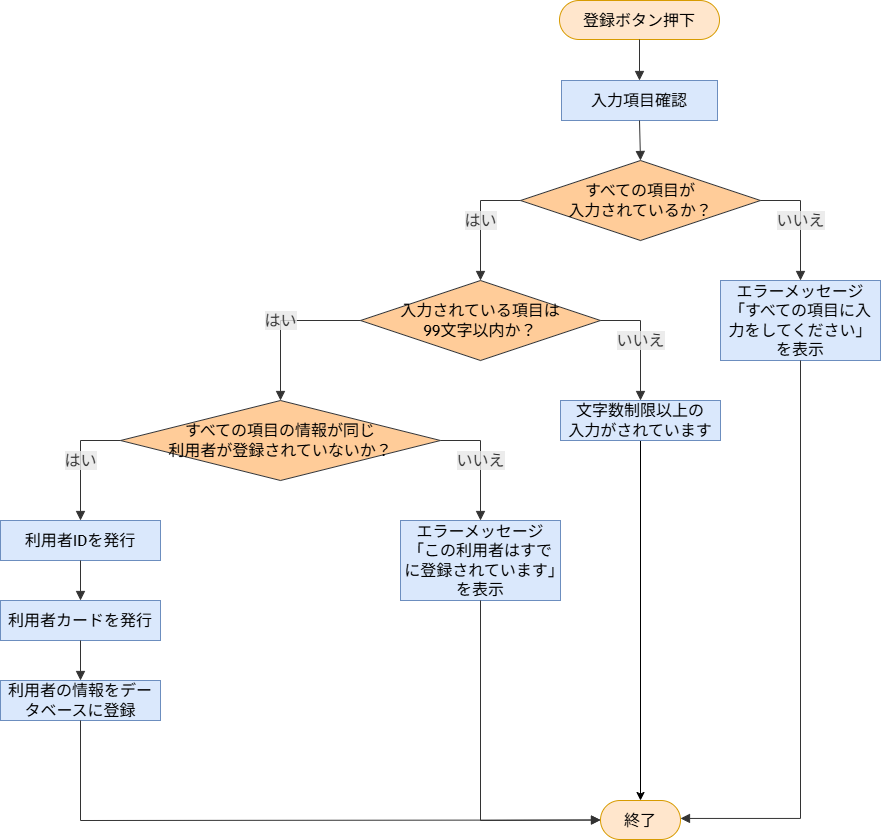

The diagram above was exported from draw.io. Its source (the exported page's mxGraphModel, read from the mxfile embedded in the PNG):
<mxGraphModel dx="3372" dy="631" grid="1" gridSize="10" guides="1" tooltips="1" connect="1" arrows="1" fold="1" page="1" pageScale="1" pageWidth="827" pageHeight="1169" math="0" shadow="0">
  <root>
    <mxCell id="0" />
    <mxCell id="1" parent="0" />
    <UserObject label="登録ボタン押下" mermaidId="n:A" mermaidBaseStyle="html=1;rounded=1;whiteSpace=wrap;arcSize=50;strokeWidth=1;fillColor=light-dark(#ECECFF,#1f2020);strokeColor=light-dark(#9370DB,#cccccc);fontColor=light-dark(#333333,#cccccc);fontFamily=Trebuchet MS,Verdana,Arial,sans-serif;fontSize=16;" mermaidBaseValue="登録ボタン押下" id="81">
      <mxCell style="html=1;rounded=1;whiteSpace=wrap;arcSize=50;strokeWidth=1;fontFamily=Trebuchet MS,Verdana,Arial,sans-serif;fontSize=16;fillColor=#ffe6cc;strokeColor=#d79b00;" vertex="1" parent="1">
        <mxGeometry x="639" y="2120" width="160" height="39" as="geometry" />
      </mxCell>
    </UserObject>
    <UserObject label="入力項目確認" mermaidId="n:B" mermaidBaseStyle="html=1;whiteSpace=wrap;strokeWidth=1;fillColor=light-dark(#ECECFF,#1f2020);strokeColor=light-dark(#9370DB,#cccccc);fontColor=light-dark(#333333,#cccccc);fontFamily=Trebuchet MS,Verdana,Arial,sans-serif;fontSize=16;" mermaidBaseValue="入力項目確認" id="82">
      <mxCell style="html=1;whiteSpace=wrap;strokeWidth=1;fillColor=#dae8fc;strokeColor=#6c8ebf;fontFamily=Trebuchet MS,Verdana,Arial,sans-serif;fontSize=16;" vertex="1" parent="1">
        <mxGeometry x="641" y="2200" width="156" height="40" as="geometry" />
      </mxCell>
    </UserObject>
    <UserObject label="すべての項目が&lt;div&gt;入力されているか？&lt;/div&gt;" mermaidId="n:C" mermaidBaseStyle="rhombus;html=1;strokeWidth=1;whiteSpace=wrap;fillColor=light-dark(#ECECFF,#1f2020);strokeColor=light-dark(#9370DB,#cccccc);fontColor=light-dark(#333333,#cccccc);fontFamily=Trebuchet MS,Verdana,Arial,sans-serif;fontSize=16;" mermaidBaseValue="すべての項目が入力されているか？" id="83">
      <mxCell style="rhombus;html=1;strokeWidth=1;whiteSpace=wrap;fillColor=#ffcc99;strokeColor=#36393d;fontFamily=Trebuchet MS,Verdana,Arial,sans-serif;fontSize=16;" vertex="1" parent="1">
        <mxGeometry x="600" y="2280" width="240" height="80" as="geometry" />
      </mxCell>
    </UserObject>
    <UserObject label="入力されている項目は&lt;div&gt;99文字以内か？&lt;/div&gt;" mermaidId="n:D" mermaidBaseStyle="rhombus;html=1;strokeWidth=1;whiteSpace=wrap;fillColor=light-dark(#ECECFF,#1f2020);strokeColor=light-dark(#9370DB,#cccccc);fontColor=light-dark(#333333,#cccccc);fontFamily=Trebuchet MS,Verdana,Arial,sans-serif;fontSize=16;" mermaidBaseValue="入力されている項目は99文字以内か？" id="84">
      <mxCell style="rhombus;html=1;strokeWidth=1;whiteSpace=wrap;fillColor=#ffcc99;strokeColor=#36393d;fontFamily=Trebuchet MS,Verdana,Arial,sans-serif;fontSize=16;" vertex="1" parent="1">
        <mxGeometry x="440" y="2400" width="240" height="80" as="geometry" />
      </mxCell>
    </UserObject>
    <UserObject label="エラーメッセージ「すべての項目に入力をしてください」を表示" mermaidId="n:E" mermaidBaseStyle="html=1;whiteSpace=wrap;strokeWidth=1;fillColor=light-dark(#ECECFF,#1f2020);strokeColor=light-dark(#9370DB,#cccccc);fontColor=light-dark(#333333,#cccccc);fontFamily=Trebuchet MS,Verdana,Arial,sans-serif;fontSize=16;" mermaidBaseValue="エラーメッセージ「すべての項目に入力をしてください」を表示" id="85">
      <mxCell style="html=1;whiteSpace=wrap;strokeWidth=1;fillColor=#dae8fc;strokeColor=#6c8ebf;fontFamily=Trebuchet MS,Verdana,Arial,sans-serif;fontSize=16;" vertex="1" parent="1">
        <mxGeometry x="800" y="2400" width="160" height="80" as="geometry" />
      </mxCell>
    </UserObject>
    <UserObject label="すべての項目の情報が同じ&lt;div&gt;利用者が登録されていないか？&lt;/div&gt;" mermaidId="n:F" mermaidBaseStyle="rhombus;html=1;strokeWidth=1;whiteSpace=wrap;fillColor=light-dark(#ECECFF,#1f2020);strokeColor=light-dark(#9370DB,#cccccc);fontColor=light-dark(#333333,#cccccc);fontFamily=Trebuchet MS,Verdana,Arial,sans-serif;fontSize=16;" mermaidBaseValue="すべての項目の情報が同じ利用者が登録されていないか？" id="86">
      <mxCell style="rhombus;html=1;strokeWidth=1;whiteSpace=wrap;fillColor=#ffcc99;strokeColor=#36393d;fontFamily=Trebuchet MS,Verdana,Arial,sans-serif;fontSize=16;" vertex="1" parent="1">
        <mxGeometry x="200" y="2520" width="320" height="80" as="geometry" />
      </mxCell>
    </UserObject>
    <mxCell id="87" style="edgeStyle=orthogonalEdgeStyle;rounded=0;orthogonalLoop=1;jettySize=auto;html=1;entryX=0.5;entryY=0;entryDx=0;entryDy=0;" edge="1" parent="1" source="88" target="93">
      <mxGeometry relative="1" as="geometry" />
    </mxCell>
    <UserObject label="文字数制限以上の&lt;div&gt;入力がされています&lt;/div&gt;" mermaidId="n:G" mermaidBaseStyle="html=1;whiteSpace=wrap;strokeWidth=1;fillColor=light-dark(#ECECFF,#1f2020);strokeColor=light-dark(#9370DB,#cccccc);fontColor=light-dark(#333333,#cccccc);fontFamily=Trebuchet MS,Verdana,Arial,sans-serif;fontSize=16;" mermaidBaseValue="文字数制限以上の入力がされています" id="88">
      <mxCell style="html=1;whiteSpace=wrap;strokeWidth=1;fillColor=#dae8fc;strokeColor=#6c8ebf;fontFamily=Trebuchet MS,Verdana,Arial,sans-serif;fontSize=16;" vertex="1" parent="1">
        <mxGeometry x="640" y="2520" width="160" height="40" as="geometry" />
      </mxCell>
    </UserObject>
    <UserObject label="利用者IDを発行" mermaidId="n:H" mermaidBaseStyle="html=1;whiteSpace=wrap;strokeWidth=1;fillColor=light-dark(#ECECFF,#1f2020);strokeColor=light-dark(#9370DB,#cccccc);fontColor=light-dark(#333333,#cccccc);fontFamily=Trebuchet MS,Verdana,Arial,sans-serif;fontSize=16;" mermaidBaseValue="利用者IDを発行" id="89">
      <mxCell style="html=1;whiteSpace=wrap;strokeWidth=1;fillColor=#dae8fc;strokeColor=#6c8ebf;fontFamily=Trebuchet MS,Verdana,Arial,sans-serif;fontSize=16;" vertex="1" parent="1">
        <mxGeometry x="80" y="2640" width="160" height="40" as="geometry" />
      </mxCell>
    </UserObject>
    <UserObject label="エラーメッセージ「この利用者はすでに登録されています」を表示" mermaidId="n:I" mermaidBaseStyle="html=1;whiteSpace=wrap;strokeWidth=1;fillColor=light-dark(#ECECFF,#1f2020);strokeColor=light-dark(#9370DB,#cccccc);fontColor=light-dark(#333333,#cccccc);fontFamily=Trebuchet MS,Verdana,Arial,sans-serif;fontSize=16;" mermaidBaseValue="エラーメッセージ「この利用者はすでに登録されています」を表示" id="90">
      <mxCell style="html=1;whiteSpace=wrap;strokeWidth=1;fillColor=#dae8fc;strokeColor=#6c8ebf;fontFamily=Trebuchet MS,Verdana,Arial,sans-serif;fontSize=16;" vertex="1" parent="1">
        <mxGeometry x="480" y="2640" width="160" height="80" as="geometry" />
      </mxCell>
    </UserObject>
    <UserObject label="利用者カードを発行" mermaidId="n:J" mermaidBaseStyle="html=1;whiteSpace=wrap;strokeWidth=1;fillColor=light-dark(#ECECFF,#1f2020);strokeColor=light-dark(#9370DB,#cccccc);fontColor=light-dark(#333333,#cccccc);fontFamily=Trebuchet MS,Verdana,Arial,sans-serif;fontSize=16;" mermaidBaseValue="利用者カードを発行" id="91">
      <mxCell style="html=1;whiteSpace=wrap;strokeWidth=1;fillColor=#dae8fc;strokeColor=#6c8ebf;fontFamily=Trebuchet MS,Verdana,Arial,sans-serif;fontSize=16;" vertex="1" parent="1">
        <mxGeometry x="80" y="2720" width="160" height="40" as="geometry" />
      </mxCell>
    </UserObject>
    <UserObject label="利用者の情報をデータベースに登録" mermaidId="n:K" mermaidBaseStyle="html=1;whiteSpace=wrap;strokeWidth=1;fillColor=light-dark(#ECECFF,#1f2020);strokeColor=light-dark(#9370DB,#cccccc);fontColor=light-dark(#333333,#cccccc);fontFamily=Trebuchet MS,Verdana,Arial,sans-serif;fontSize=16;" mermaidBaseValue="利用者の情報をデータベースに登録" id="92">
      <mxCell style="html=1;whiteSpace=wrap;strokeWidth=1;fillColor=#dae8fc;strokeColor=#6c8ebf;fontFamily=Trebuchet MS,Verdana,Arial,sans-serif;fontSize=16;" vertex="1" parent="1">
        <mxGeometry x="80" y="2800" width="160" height="40" as="geometry" />
      </mxCell>
    </UserObject>
    <UserObject label="終了" mermaidId="n:L" mermaidBaseStyle="html=1;rounded=1;whiteSpace=wrap;arcSize=50;strokeWidth=1;fillColor=light-dark(#ECECFF,#1f2020);strokeColor=light-dark(#9370DB,#cccccc);fontColor=light-dark(#333333,#cccccc);fontFamily=Trebuchet MS,Verdana,Arial,sans-serif;fontSize=16;" mermaidBaseValue="終了" id="93">
      <mxCell style="html=1;rounded=1;whiteSpace=wrap;arcSize=50;strokeWidth=1;fontFamily=Trebuchet MS,Verdana,Arial,sans-serif;fontSize=16;fillColor=#ffe6cc;strokeColor=#d79b00;" vertex="1" parent="1">
        <mxGeometry x="680" y="2920" width="80" height="39" as="geometry" />
      </mxCell>
    </UserObject>
    <UserObject label="" mermaidId="e:A-&gt;B#0" mermaidBaseStyle="curved=1;startArrow=none;endArrow=block;endSize=7;strokeColor=light-dark(#333333,#cccccc);exitX=0.5;exitY=1;entryX=0.5;entryY=0;" mermaidBaseValue="" id="94">
      <mxCell style="curved=1;startArrow=none;endArrow=block;endSize=7;strokeColor=light-dark(#333333,#cccccc);exitX=0.5;exitY=1;entryX=0.5;entryY=0;rounded=0;" edge="1" parent="1" source="81" target="82">
        <mxGeometry relative="1" as="geometry">
          <Array as="points" />
        </mxGeometry>
      </mxCell>
    </UserObject>
    <UserObject label="" mermaidId="e:B-&gt;C#0" mermaidBaseStyle="curved=1;startArrow=none;endArrow=block;endSize=7;strokeColor=light-dark(#333333,#cccccc);exitX=0.5;exitY=1;entryX=0.5;entryY=0;" mermaidBaseValue="" id="95">
      <mxCell style="curved=1;startArrow=none;endArrow=block;endSize=7;strokeColor=light-dark(#333333,#cccccc);exitX=0.5;exitY=1;entryX=0.5;entryY=0;rounded=0;" edge="1" parent="1" source="82" target="83">
        <mxGeometry relative="1" as="geometry">
          <Array as="points" />
        </mxGeometry>
      </mxCell>
    </UserObject>
    <UserObject label="はい" mermaidId="e:C-&gt;D#0" mermaidBaseStyle="curved=1;startArrow=none;endArrow=block;endSize=7;strokeColor=light-dark(#333333,#cccccc);html=1;fontSize=16;labelBackgroundColor=light-dark(#E8E8E88D,#2a2a2a8D);fontFamily=Trebuchet MS,Verdana,Arial,sans-serif;fontColor=light-dark(#333333,#cccccc);exitX=0.01;exitY=1;entryX=0.5;entryY=0;" mermaidBaseValue="はい" id="96">
      <mxCell style="curved=0;startArrow=none;endArrow=block;endSize=7;strokeColor=light-dark(#333333,#cccccc);html=1;fontSize=16;labelBackgroundColor=light-dark(#E8E8E88D,#2a2a2a8D);fontFamily=Trebuchet MS,Verdana,Arial,sans-serif;fontColor=light-dark(#333333,#cccccc);exitX=0;exitY=0.5;entryX=0.5;entryY=0;rounded=0;exitDx=0;exitDy=0;" edge="1" parent="1" source="83" target="84">
        <mxGeometry relative="1" as="geometry">
          <Array as="points">
            <mxPoint x="560" y="2320" />
          </Array>
        </mxGeometry>
      </mxCell>
    </UserObject>
    <UserObject label="いいえ" mermaidId="e:C-&gt;E#0" mermaidBaseStyle="curved=1;startArrow=none;endArrow=block;endSize=7;strokeColor=light-dark(#333333,#cccccc);html=1;fontSize=16;labelBackgroundColor=light-dark(#E8E8E88D,#2a2a2a8D);fontFamily=Trebuchet MS,Verdana,Arial,sans-serif;fontColor=light-dark(#333333,#cccccc);exitX=1;exitY=0.67;entryX=0.5;entryY=0;" mermaidBaseValue="いいえ" id="97">
      <mxCell style="curved=0;startArrow=none;endArrow=block;endSize=7;strokeColor=light-dark(#333333,#cccccc);html=1;fontSize=16;labelBackgroundColor=light-dark(#E8E8E88D,#2a2a2a8D);fontFamily=Trebuchet MS,Verdana,Arial,sans-serif;fontColor=light-dark(#333333,#cccccc);exitX=1;exitY=0.5;entryX=0.5;entryY=0;rounded=0;exitDx=0;exitDy=0;" edge="1" parent="1" source="83" target="85">
        <mxGeometry relative="1" as="geometry">
          <Array as="points">
            <mxPoint x="880" y="2320" />
          </Array>
        </mxGeometry>
      </mxCell>
    </UserObject>
    <UserObject label="はい" mermaidId="e:D-&gt;F#0" mermaidBaseStyle="curved=1;startArrow=none;endArrow=block;endSize=7;strokeColor=light-dark(#333333,#cccccc);html=1;fontSize=16;labelBackgroundColor=light-dark(#E8E8E88D,#2a2a2a8D);fontFamily=Trebuchet MS,Verdana,Arial,sans-serif;fontColor=light-dark(#333333,#cccccc);exitX=0.03;exitY=1;entryX=0.5;entryY=0;" mermaidBaseValue="はい" id="98">
      <mxCell style="curved=0;startArrow=none;endArrow=block;endSize=7;strokeColor=light-dark(#333333,#cccccc);html=1;fontSize=16;labelBackgroundColor=light-dark(#E8E8E88D,#2a2a2a8D);fontFamily=Trebuchet MS,Verdana,Arial,sans-serif;fontColor=light-dark(#333333,#cccccc);exitX=0;exitY=0.5;entryX=0.5;entryY=0;rounded=0;exitDx=0;exitDy=0;" edge="1" parent="1" source="84" target="86">
        <mxGeometry relative="1" as="geometry">
          <Array as="points">
            <mxPoint x="360" y="2440" />
          </Array>
        </mxGeometry>
      </mxCell>
    </UserObject>
    <UserObject label="いいえ" mermaidId="e:D-&gt;G#0" mermaidBaseStyle="curved=1;startArrow=none;endArrow=block;endSize=7;strokeColor=light-dark(#333333,#cccccc);html=1;fontSize=16;labelBackgroundColor=light-dark(#E8E8E88D,#2a2a2a8D);fontFamily=Trebuchet MS,Verdana,Arial,sans-serif;fontColor=light-dark(#333333,#cccccc);exitX=1;exitY=0.77;entryX=0.5;entryY=0;" mermaidBaseValue="いいえ" id="99">
      <mxCell style="curved=0;startArrow=none;endArrow=block;endSize=7;strokeColor=light-dark(#333333,#cccccc);html=1;fontSize=16;labelBackgroundColor=light-dark(#E8E8E88D,#2a2a2a8D);fontFamily=Trebuchet MS,Verdana,Arial,sans-serif;fontColor=light-dark(#333333,#cccccc);exitX=1;exitY=0.5;entryX=0.5;entryY=0;rounded=0;exitDx=0;exitDy=0;" edge="1" parent="1" source="84" target="88">
        <mxGeometry relative="1" as="geometry">
          <Array as="points">
            <mxPoint x="720" y="2440" />
          </Array>
        </mxGeometry>
      </mxCell>
    </UserObject>
    <UserObject label="はい" mermaidId="e:F-&gt;H#0" mermaidBaseStyle="curved=1;startArrow=none;endArrow=block;endSize=7;strokeColor=light-dark(#333333,#cccccc);html=1;fontSize=16;labelBackgroundColor=light-dark(#E8E8E88D,#2a2a2a8D);fontFamily=Trebuchet MS,Verdana,Arial,sans-serif;fontColor=light-dark(#333333,#cccccc);exitX=0.18;exitY=1;entryX=0.5;entryY=0;" mermaidBaseValue="はい" id="100">
      <mxCell style="curved=0;startArrow=none;endArrow=block;endSize=7;strokeColor=light-dark(#333333,#cccccc);html=1;fontSize=16;labelBackgroundColor=light-dark(#E8E8E88D,#2a2a2a8D);fontFamily=Trebuchet MS,Verdana,Arial,sans-serif;fontColor=light-dark(#333333,#cccccc);exitX=0;exitY=0.5;entryX=0.5;entryY=0;rounded=0;exitDx=0;exitDy=0;" edge="1" parent="1" source="86" target="89">
        <mxGeometry relative="1" as="geometry">
          <Array as="points">
            <mxPoint x="160" y="2560" />
          </Array>
        </mxGeometry>
      </mxCell>
    </UserObject>
    <UserObject label="いいえ" mermaidId="e:F-&gt;I#0" mermaidBaseStyle="curved=1;startArrow=none;endArrow=block;endSize=7;strokeColor=light-dark(#333333,#cccccc);html=1;fontSize=16;labelBackgroundColor=light-dark(#E8E8E88D,#2a2a2a8D);fontFamily=Trebuchet MS,Verdana,Arial,sans-serif;fontColor=light-dark(#333333,#cccccc);exitX=0.82;exitY=1;entryX=0.5;entryY=0;" mermaidBaseValue="いいえ" id="101">
      <mxCell style="curved=0;startArrow=none;endArrow=block;endSize=7;strokeColor=light-dark(#333333,#cccccc);html=1;fontSize=16;labelBackgroundColor=light-dark(#E8E8E88D,#2a2a2a8D);fontFamily=Trebuchet MS,Verdana,Arial,sans-serif;fontColor=light-dark(#333333,#cccccc);exitX=1;exitY=0.5;entryX=0.5;entryY=0;rounded=0;exitDx=0;exitDy=0;" edge="1" parent="1" source="86" target="90">
        <mxGeometry relative="1" as="geometry">
          <Array as="points">
            <mxPoint x="560" y="2560" />
          </Array>
        </mxGeometry>
      </mxCell>
    </UserObject>
    <UserObject label="" mermaidId="e:H-&gt;J#0" mermaidBaseStyle="curved=1;startArrow=none;endArrow=block;endSize=7;strokeColor=light-dark(#333333,#cccccc);exitX=0.5;exitY=1;entryX=0.5;entryY=0;" mermaidBaseValue="" id="102">
      <mxCell style="curved=1;startArrow=none;endArrow=block;endSize=7;strokeColor=light-dark(#333333,#cccccc);exitX=0.5;exitY=1;entryX=0.5;entryY=0;rounded=0;" edge="1" parent="1" source="89" target="91">
        <mxGeometry relative="1" as="geometry">
          <Array as="points" />
        </mxGeometry>
      </mxCell>
    </UserObject>
    <UserObject label="" mermaidId="e:J-&gt;K#0" mermaidBaseStyle="curved=1;startArrow=none;endArrow=block;endSize=7;strokeColor=light-dark(#333333,#cccccc);exitX=0.5;exitY=1;entryX=0.5;entryY=0;" mermaidBaseValue="" id="103">
      <mxCell style="curved=1;startArrow=none;endArrow=block;endSize=7;strokeColor=light-dark(#333333,#cccccc);exitX=0.5;exitY=1;entryX=0.5;entryY=0;rounded=0;" edge="1" parent="1" source="91" target="92">
        <mxGeometry relative="1" as="geometry">
          <Array as="points" />
        </mxGeometry>
      </mxCell>
    </UserObject>
    <UserObject label="" mermaidId="e:K-&gt;L#0" mermaidBaseStyle="curved=1;startArrow=none;endArrow=block;endSize=7;strokeColor=light-dark(#333333,#cccccc);exitX=0.5;exitY=1;entryX=0;entryY=0.46;" mermaidBaseValue="" id="104">
      <mxCell style="curved=0;startArrow=none;endArrow=block;endSize=7;strokeColor=light-dark(#333333,#cccccc);exitX=0.5;exitY=1;entryX=0;entryY=0.5;rounded=0;entryDx=0;entryDy=0;" edge="1" parent="1" source="92" target="93">
        <mxGeometry relative="1" as="geometry">
          <Array as="points">
            <mxPoint x="160" y="2940" />
          </Array>
        </mxGeometry>
      </mxCell>
    </UserObject>
    <UserObject label="" mermaidId="e:E-&gt;L#0" mermaidBaseStyle="curved=1;startArrow=none;endArrow=block;endSize=7;strokeColor=light-dark(#333333,#cccccc);exitX=0.5;exitY=1;entryX=1;entryY=0.46;" mermaidBaseValue="" id="105">
      <mxCell style="curved=0;startArrow=none;endArrow=block;endSize=7;strokeColor=light-dark(#333333,#cccccc);exitX=0.5;exitY=1;entryX=1;entryY=0.46;rounded=0;" edge="1" parent="1" source="85" target="93">
        <mxGeometry relative="1" as="geometry">
          <Array as="points">
            <mxPoint x="880" y="2937.94" />
          </Array>
        </mxGeometry>
      </mxCell>
    </UserObject>
    <UserObject label="" mermaidId="e:I-&gt;L#0" mermaidBaseStyle="curved=1;startArrow=none;endArrow=block;endSize=7;strokeColor=light-dark(#333333,#cccccc);exitX=0.5;exitY=1;entryX=0;entryY=0.36;" mermaidBaseValue="" id="106">
      <mxCell style="curved=0;startArrow=none;endArrow=block;endSize=7;strokeColor=light-dark(#333333,#cccccc);exitX=0.5;exitY=1;rounded=0;entryX=0;entryY=0.5;entryDx=0;entryDy=0;" edge="1" parent="1" source="90" target="93">
        <mxGeometry relative="1" as="geometry">
          <Array as="points">
            <mxPoint x="560" y="2940" />
          </Array>
          <mxPoint x="670" y="2940" as="targetPoint" />
        </mxGeometry>
      </mxCell>
    </UserObject>
  </root>
</mxGraphModel>